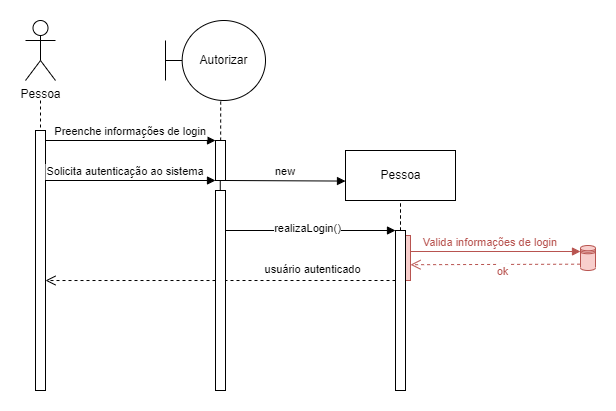

The diagram above was exported from draw.io. Its source (the exported page's mxGraphModel, read from the mxfile embedded in the PNG):
<mxGraphModel dx="728" dy="419" grid="1" gridSize="10" guides="1" tooltips="1" connect="1" arrows="1" fold="1" page="1" pageScale="1" pageWidth="1654" pageHeight="1169" math="0" shadow="0">
  <root>
    <mxCell id="0" />
    <mxCell id="1" parent="0" />
    <mxCell id="ujyTJku101ajZm9qL6jj-1" value="" style="points=[];perimeter=orthogonalPerimeter;rounded=0;shadow=0;strokeWidth=1;fillColor=#f8cecc;strokeColor=#b85450;" vertex="1" parent="1">
      <mxGeometry x="495" y="655" width="10" height="45" as="geometry" />
    </mxCell>
    <mxCell id="ujyTJku101ajZm9qL6jj-2" value="" style="rounded=0;orthogonalLoop=1;jettySize=auto;html=1;endArrow=none;endFill=0;dashed=1;" edge="1" parent="1" target="ujyTJku101ajZm9qL6jj-5">
      <mxGeometry relative="1" as="geometry">
        <mxPoint x="134.9999999999999" y="520" as="sourcePoint" />
      </mxGeometry>
    </mxCell>
    <mxCell id="ujyTJku101ajZm9qL6jj-3" value="Pessoa" style="shape=umlActor;verticalLabelPosition=bottom;verticalAlign=top;html=1;" vertex="1" parent="1">
      <mxGeometry x="120" y="440" width="30" height="60" as="geometry" />
    </mxCell>
    <mxCell id="ujyTJku101ajZm9qL6jj-4" value="Preenche informações de login" style="verticalAlign=bottom;endArrow=block;entryX=0;entryY=0;shadow=0;strokeWidth=1;" edge="1" parent="1">
      <mxGeometry relative="1" as="geometry">
        <mxPoint x="139.9999999999999" y="560" as="sourcePoint" />
        <mxPoint x="310" y="560" as="targetPoint" />
      </mxGeometry>
    </mxCell>
    <mxCell id="ujyTJku101ajZm9qL6jj-5" value="" style="points=[];perimeter=orthogonalPerimeter;rounded=0;shadow=0;strokeWidth=1;" vertex="1" parent="1">
      <mxGeometry x="130" y="550" width="10" height="260" as="geometry" />
    </mxCell>
    <mxCell id="ujyTJku101ajZm9qL6jj-6" value="" style="points=[];perimeter=orthogonalPerimeter;rounded=0;shadow=0;strokeWidth=1;" vertex="1" parent="1">
      <mxGeometry x="310" y="560" width="10" height="40" as="geometry" />
    </mxCell>
    <mxCell id="ujyTJku101ajZm9qL6jj-7" style="edgeStyle=none;rounded=0;orthogonalLoop=1;jettySize=auto;html=1;entryX=0.515;entryY=0.011;entryDx=0;entryDy=0;entryPerimeter=0;dashed=1;endArrow=none;endFill=0;exitX=0.552;exitY=1.013;exitDx=0;exitDy=0;exitPerimeter=0;" edge="1" parent="1" source="ujyTJku101ajZm9qL6jj-8" target="ujyTJku101ajZm9qL6jj-6">
      <mxGeometry relative="1" as="geometry" />
    </mxCell>
    <mxCell id="ujyTJku101ajZm9qL6jj-8" value="Autorizar" style="shape=umlBoundary;whiteSpace=wrap;html=1;" vertex="1" parent="1">
      <mxGeometry x="260" y="440" width="100" height="80" as="geometry" />
    </mxCell>
    <mxCell id="ujyTJku101ajZm9qL6jj-9" value="new" style="verticalAlign=bottom;endArrow=block;shadow=0;strokeWidth=1;" edge="1" parent="1">
      <mxGeometry relative="1" as="geometry">
        <mxPoint x="320" y="600" as="sourcePoint" />
        <mxPoint x="440" y="600.5700000000002" as="targetPoint" />
      </mxGeometry>
    </mxCell>
    <mxCell id="ujyTJku101ajZm9qL6jj-10" value="Pessoa" style="html=1;" vertex="1" parent="1">
      <mxGeometry x="440" y="570" width="110" height="50" as="geometry" />
    </mxCell>
    <mxCell id="ujyTJku101ajZm9qL6jj-11" value="" style="verticalAlign=bottom;endArrow=block;entryX=0;entryY=0;shadow=0;strokeWidth=1;" edge="1" parent="1">
      <mxGeometry relative="1" as="geometry">
        <mxPoint x="320" y="650" as="sourcePoint" />
        <mxPoint x="490" y="650" as="targetPoint" />
      </mxGeometry>
    </mxCell>
    <mxCell id="ujyTJku101ajZm9qL6jj-12" value="realizaLogin()" style="edgeLabel;html=1;align=center;verticalAlign=middle;resizable=0;points=[];" vertex="1" connectable="0" parent="ujyTJku101ajZm9qL6jj-11">
      <mxGeometry x="-0.0372" y="2" relative="1" as="geometry">
        <mxPoint as="offset" />
      </mxGeometry>
    </mxCell>
    <mxCell id="ujyTJku101ajZm9qL6jj-13" value="" style="edgeStyle=none;rounded=0;orthogonalLoop=1;jettySize=auto;html=1;endArrow=none;endFill=0;dashed=1;" edge="1" parent="1" source="ujyTJku101ajZm9qL6jj-14" target="ujyTJku101ajZm9qL6jj-10">
      <mxGeometry relative="1" as="geometry" />
    </mxCell>
    <mxCell id="ujyTJku101ajZm9qL6jj-14" value="" style="points=[];perimeter=orthogonalPerimeter;rounded=0;shadow=0;strokeWidth=1;" vertex="1" parent="1">
      <mxGeometry x="490" y="650" width="10" height="110" as="geometry" />
    </mxCell>
    <mxCell id="ujyTJku101ajZm9qL6jj-15" value="usuário autenticado" style="verticalAlign=bottom;endArrow=open;dashed=1;endSize=8;shadow=0;strokeWidth=1;entryX=1;entryY=0.577;entryDx=0;entryDy=0;entryPerimeter=0;" edge="1" parent="1" target="ujyTJku101ajZm9qL6jj-5">
      <mxGeometry x="-0.5294" y="-2" relative="1" as="geometry">
        <mxPoint x="150" y="700" as="targetPoint" />
        <mxPoint x="490" y="700" as="sourcePoint" />
        <mxPoint as="offset" />
      </mxGeometry>
    </mxCell>
    <mxCell id="ujyTJku101ajZm9qL6jj-16" style="edgeStyle=none;rounded=0;orthogonalLoop=1;jettySize=auto;html=1;entryX=0.476;entryY=0.001;entryDx=0;entryDy=0;entryPerimeter=0;endArrow=none;endFill=0;exitX=0.552;exitY=1.013;exitDx=0;exitDy=0;exitPerimeter=0;" edge="1" parent="1" target="ujyTJku101ajZm9qL6jj-19">
      <mxGeometry relative="1" as="geometry">
        <mxPoint x="314.75999999999976" y="600" as="sourcePoint" />
        <mxPoint x="314.71" y="639.4" as="targetPoint" />
      </mxGeometry>
    </mxCell>
    <mxCell id="ujyTJku101ajZm9qL6jj-17" value="" style="edgeStyle=none;rounded=0;orthogonalLoop=1;jettySize=auto;html=1;endArrow=none;endFill=0;dashed=1;" edge="1" parent="1" source="ujyTJku101ajZm9qL6jj-18">
      <mxGeometry relative="1" as="geometry">
        <mxPoint x="495" y="620" as="targetPoint" />
      </mxGeometry>
    </mxCell>
    <mxCell id="ujyTJku101ajZm9qL6jj-18" value="" style="points=[];perimeter=orthogonalPerimeter;rounded=0;shadow=0;strokeWidth=1;" vertex="1" parent="1">
      <mxGeometry x="490" y="650" width="10" height="160" as="geometry" />
    </mxCell>
    <mxCell id="ujyTJku101ajZm9qL6jj-19" value="" style="points=[];perimeter=orthogonalPerimeter;rounded=0;shadow=0;strokeWidth=1;" vertex="1" parent="1">
      <mxGeometry x="310" y="610" width="10" height="200" as="geometry" />
    </mxCell>
    <mxCell id="ujyTJku101ajZm9qL6jj-20" value="Solicita autenticação ao sistema" style="verticalAlign=bottom;endArrow=block;entryX=0;entryY=0;shadow=0;strokeWidth=1;" edge="1" parent="1">
      <mxGeometry x="-0.0588" relative="1" as="geometry">
        <mxPoint x="139.9999999999999" y="600" as="sourcePoint" />
        <mxPoint x="309.9999999999998" y="600" as="targetPoint" />
        <mxPoint as="offset" />
      </mxGeometry>
    </mxCell>
    <mxCell id="ujyTJku101ajZm9qL6jj-21" value="Valida informações de login" style="verticalAlign=bottom;endArrow=block;entryX=0;entryY=0;shadow=0;strokeWidth=1;fillColor=#f8cecc;strokeColor=#b85450;fontColor=#B85450;" edge="1" parent="1">
      <mxGeometry x="-0.0588" relative="1" as="geometry">
        <mxPoint x="505" y="671" as="sourcePoint" />
        <mxPoint x="674.9999999999995" y="671" as="targetPoint" />
        <mxPoint as="offset" />
      </mxGeometry>
    </mxCell>
    <mxCell id="ujyTJku101ajZm9qL6jj-22" value="" style="shape=datastore;whiteSpace=wrap;html=1;fillColor=#f8cecc;strokeColor=#b85450;" vertex="1" parent="1">
      <mxGeometry x="675" y="665" width="15" height="25" as="geometry" />
    </mxCell>
    <mxCell id="ujyTJku101ajZm9qL6jj-23" value="ok" style="verticalAlign=bottom;endArrow=open;dashed=1;endSize=8;shadow=0;strokeWidth=1;fillColor=#f8cecc;strokeColor=#b85450;fontColor=#B85450;exitX=-0.027;exitY=0.747;exitDx=0;exitDy=0;exitPerimeter=0;" edge="1" parent="1" source="ujyTJku101ajZm9qL6jj-22">
      <mxGeometry x="-0.0906" y="16" relative="1" as="geometry">
        <mxPoint x="505" y="684.23" as="targetPoint" />
        <mxPoint x="670" y="684" as="sourcePoint" />
        <mxPoint as="offset" />
      </mxGeometry>
    </mxCell>
  </root>
</mxGraphModel>